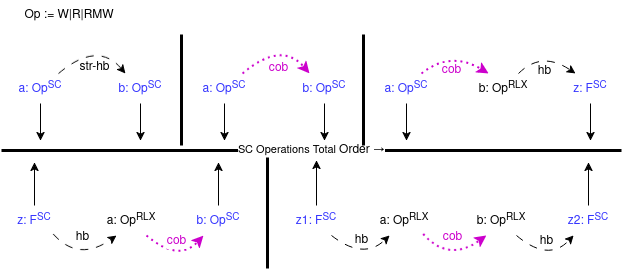

The diagram above was exported from draw.io. Its source (the exported page's mxGraphModel, read from the mxfile embedded in the PNG):
<mxGraphModel dx="728" dy="429" grid="1" gridSize="10" guides="1" tooltips="1" connect="1" arrows="1" fold="1" page="1" pageScale="1" pageWidth="850" pageHeight="1100" math="0" shadow="0">
  <root>
    <mxCell id="0" />
    <mxCell id="1" parent="0" />
    <mxCell id="Wa7gghkHLpVtdwQKRYeb-1" value="a: Op&lt;sup&gt;SC&lt;/sup&gt;" style="text;html=1;align=center;verticalAlign=middle;whiteSpace=wrap;rounded=0;fontColor=#3333FF;" parent="1" vertex="1">
      <mxGeometry x="159" y="203" width="60" height="30" as="geometry" />
    </mxCell>
    <mxCell id="n7VdmoeJEoRbjWd6h2k1-1" value="b: Op&lt;sup&gt;SC&lt;/sup&gt;" style="text;html=1;align=center;verticalAlign=middle;whiteSpace=wrap;rounded=0;fontColor=#3333FF;" parent="1" vertex="1">
      <mxGeometry x="259" y="203" width="60" height="30" as="geometry" />
    </mxCell>
    <mxCell id="n7VdmoeJEoRbjWd6h2k1-6" value="" style="endArrow=classic;html=1;rounded=0;exitX=0.5;exitY=1;exitDx=0;exitDy=0;" parent="1" edge="1" source="n7VdmoeJEoRbjWd6h2k1-1">
      <mxGeometry width="50" height="50" relative="1" as="geometry">
        <mxPoint x="289" y="163" as="sourcePoint" />
        <mxPoint x="289" y="270" as="targetPoint" />
      </mxGeometry>
    </mxCell>
    <mxCell id="n7VdmoeJEoRbjWd6h2k1-21" value="" style="endArrow=none;html=1;rounded=0;strokeWidth=3;" parent="1" edge="1">
      <mxGeometry width="50" height="50" relative="1" as="geometry">
        <mxPoint x="770" y="280" as="sourcePoint" />
        <mxPoint x="150" y="280" as="targetPoint" />
      </mxGeometry>
    </mxCell>
    <mxCell id="YnPlfe0HrKjQZNfbs053-2" value="SC Operations Total &lt;font style=&quot;font-size: 12px;&quot;&gt;Order →&lt;/font&gt;" style="edgeLabel;html=1;align=center;verticalAlign=middle;resizable=0;points=[];" vertex="1" connectable="0" parent="n7VdmoeJEoRbjWd6h2k1-21">
      <mxGeometry relative="1" as="geometry">
        <mxPoint as="offset" />
      </mxGeometry>
    </mxCell>
    <mxCell id="n7VdmoeJEoRbjWd6h2k1-23" value="" style="curved=1;endArrow=classic;html=1;rounded=0;exitX=0.8;exitY=0;exitDx=0;exitDy=0;entryX=0.25;entryY=0;entryDx=0;entryDy=0;strokeColor=#000000;dashed=1;dashPattern=8 8;labelPosition=center;verticalLabelPosition=top;align=center;verticalAlign=bottom;exitPerimeter=0;" parent="1" source="Wa7gghkHLpVtdwQKRYeb-1" target="n7VdmoeJEoRbjWd6h2k1-1" edge="1">
      <mxGeometry width="50" height="50" relative="1" as="geometry">
        <mxPoint x="204" y="183" as="sourcePoint" />
        <mxPoint x="439" y="283" as="targetPoint" />
        <Array as="points">
          <mxPoint x="246" y="170" />
        </Array>
      </mxGeometry>
    </mxCell>
    <mxCell id="n7VdmoeJEoRbjWd6h2k1-24" value="str-hb" style="edgeLabel;html=1;align=center;verticalAlign=middle;resizable=0;points=[];fontColor=light-dark(#000000, #00a200);fontSize=12;" parent="n7VdmoeJEoRbjWd6h2k1-23" vertex="1" connectable="0">
      <mxGeometry x="0.1941" y="-15" relative="1" as="geometry">
        <mxPoint x="4" y="13" as="offset" />
      </mxGeometry>
    </mxCell>
    <mxCell id="YnPlfe0HrKjQZNfbs053-3" value="Op := W|R|RMW" style="text;html=1;align=center;verticalAlign=middle;whiteSpace=wrap;rounded=0;" vertex="1" parent="1">
      <mxGeometry x="153" y="130" width="130" height="30" as="geometry" />
    </mxCell>
    <mxCell id="YnPlfe0HrKjQZNfbs053-4" value="" style="endArrow=classic;html=1;rounded=0;exitX=0.5;exitY=1;exitDx=0;exitDy=0;" edge="1" parent="1" source="Wa7gghkHLpVtdwQKRYeb-1">
      <mxGeometry width="50" height="50" relative="1" as="geometry">
        <mxPoint x="199" y="231" as="sourcePoint" />
        <mxPoint x="189" y="270" as="targetPoint" />
      </mxGeometry>
    </mxCell>
    <mxCell id="YnPlfe0HrKjQZNfbs053-13" value="a: Op&lt;sup&gt;SC&lt;/sup&gt;" style="text;html=1;align=center;verticalAlign=middle;whiteSpace=wrap;rounded=0;fontColor=#3333FF;" vertex="1" parent="1">
      <mxGeometry x="343" y="203" width="60" height="30" as="geometry" />
    </mxCell>
    <mxCell id="YnPlfe0HrKjQZNfbs053-14" value="b: Op&lt;sup&gt;SC&lt;/sup&gt;" style="text;html=1;align=center;verticalAlign=middle;whiteSpace=wrap;rounded=0;fontColor=#3333FF;" vertex="1" parent="1">
      <mxGeometry x="443" y="203" width="60" height="30" as="geometry" />
    </mxCell>
    <mxCell id="YnPlfe0HrKjQZNfbs053-15" value="" style="endArrow=classic;html=1;rounded=0;exitX=0.5;exitY=1;exitDx=0;exitDy=0;" edge="1" parent="1" source="YnPlfe0HrKjQZNfbs053-14">
      <mxGeometry width="50" height="50" relative="1" as="geometry">
        <mxPoint x="473" y="163" as="sourcePoint" />
        <mxPoint x="473" y="270" as="targetPoint" />
      </mxGeometry>
    </mxCell>
    <mxCell id="YnPlfe0HrKjQZNfbs053-16" value="" style="curved=1;endArrow=classic;html=1;rounded=0;exitX=0.8;exitY=0;exitDx=0;exitDy=0;entryX=0.25;entryY=0;entryDx=0;entryDy=0;strokeColor=#CC00CC;dashed=1;dashPattern=1 2;labelPosition=center;verticalLabelPosition=top;align=center;verticalAlign=bottom;exitPerimeter=0;strokeWidth=2;" edge="1" parent="1" source="YnPlfe0HrKjQZNfbs053-13" target="YnPlfe0HrKjQZNfbs053-14">
      <mxGeometry width="50" height="50" relative="1" as="geometry">
        <mxPoint x="388" y="183" as="sourcePoint" />
        <mxPoint x="623" y="283" as="targetPoint" />
        <Array as="points">
          <mxPoint x="430" y="170" />
        </Array>
      </mxGeometry>
    </mxCell>
    <mxCell id="YnPlfe0HrKjQZNfbs053-17" value="cob" style="edgeLabel;html=1;align=center;verticalAlign=middle;resizable=0;points=[];fontColor=light-dark(#CC00CC,#00A200);fontSize=12;" vertex="1" connectable="0" parent="YnPlfe0HrKjQZNfbs053-16">
      <mxGeometry x="0.1941" y="-15" relative="1" as="geometry">
        <mxPoint x="4" y="14" as="offset" />
      </mxGeometry>
    </mxCell>
    <mxCell id="YnPlfe0HrKjQZNfbs053-18" value="" style="endArrow=classic;html=1;rounded=0;exitX=0.5;exitY=1;exitDx=0;exitDy=0;" edge="1" parent="1" source="YnPlfe0HrKjQZNfbs053-13">
      <mxGeometry width="50" height="50" relative="1" as="geometry">
        <mxPoint x="383" y="231" as="sourcePoint" />
        <mxPoint x="373" y="270" as="targetPoint" />
      </mxGeometry>
    </mxCell>
    <mxCell id="YnPlfe0HrKjQZNfbs053-19" value="z: F&lt;sup&gt;SC&lt;/sup&gt;" style="text;html=1;align=center;verticalAlign=middle;whiteSpace=wrap;rounded=0;fontColor=#3333FF;" vertex="1" parent="1">
      <mxGeometry x="153" y="335" width="60" height="30" as="geometry" />
    </mxCell>
    <mxCell id="YnPlfe0HrKjQZNfbs053-20" value="a: Op&lt;sup&gt;RLX&lt;/sup&gt;" style="text;html=1;align=center;verticalAlign=middle;whiteSpace=wrap;rounded=0;" vertex="1" parent="1">
      <mxGeometry x="250" y="335" width="60" height="30" as="geometry" />
    </mxCell>
    <mxCell id="YnPlfe0HrKjQZNfbs053-22" value="" style="curved=1;endArrow=classic;html=1;rounded=0;exitX=0.811;exitY=0.948;exitDx=0;exitDy=0;entryX=0.25;entryY=1;entryDx=0;entryDy=0;strokeColor=#000000;dashed=1;dashPattern=8 8;labelPosition=center;verticalLabelPosition=top;align=center;verticalAlign=bottom;exitPerimeter=0;" edge="1" parent="1" source="YnPlfe0HrKjQZNfbs053-19" target="YnPlfe0HrKjQZNfbs053-20">
      <mxGeometry width="50" height="50" relative="1" as="geometry">
        <mxPoint x="165" y="315" as="sourcePoint" />
        <mxPoint x="400" y="415" as="targetPoint" />
        <Array as="points">
          <mxPoint x="227" y="392" />
        </Array>
      </mxGeometry>
    </mxCell>
    <mxCell id="YnPlfe0HrKjQZNfbs053-23" value="hb" style="edgeLabel;html=1;align=center;verticalAlign=middle;resizable=0;points=[];fontColor=light-dark(#000000, #00a200);fontSize=12;" vertex="1" connectable="0" parent="YnPlfe0HrKjQZNfbs053-22">
      <mxGeometry x="0.1941" y="-15" relative="1" as="geometry">
        <mxPoint x="-15" y="-30" as="offset" />
      </mxGeometry>
    </mxCell>
    <mxCell id="YnPlfe0HrKjQZNfbs053-24" value="" style="endArrow=classic;html=1;rounded=0;exitX=0.5;exitY=0;exitDx=0;exitDy=0;" edge="1" parent="1" source="YnPlfe0HrKjQZNfbs053-19">
      <mxGeometry width="50" height="50" relative="1" as="geometry">
        <mxPoint x="193" y="363" as="sourcePoint" />
        <mxPoint x="183" y="292" as="targetPoint" />
      </mxGeometry>
    </mxCell>
    <mxCell id="YnPlfe0HrKjQZNfbs053-25" value="b: Op&lt;sup&gt;SC&lt;/sup&gt;" style="text;html=1;align=center;verticalAlign=middle;whiteSpace=wrap;rounded=0;fontColor=#3333FF;" vertex="1" parent="1">
      <mxGeometry x="337" y="335" width="60" height="30" as="geometry" />
    </mxCell>
    <mxCell id="YnPlfe0HrKjQZNfbs053-26" value="" style="endArrow=classic;html=1;rounded=0;exitX=0.5;exitY=0;exitDx=0;exitDy=0;" edge="1" parent="1" source="YnPlfe0HrKjQZNfbs053-25">
      <mxGeometry width="50" height="50" relative="1" as="geometry">
        <mxPoint x="367" y="295" as="sourcePoint" />
        <mxPoint x="367" y="292" as="targetPoint" />
      </mxGeometry>
    </mxCell>
    <mxCell id="YnPlfe0HrKjQZNfbs053-27" value="" style="curved=1;endArrow=classic;html=1;rounded=0;exitX=0.75;exitY=1;exitDx=0;exitDy=0;entryX=0.25;entryY=1;entryDx=0;entryDy=0;strokeColor=#CC00CC;dashed=1;dashPattern=1 2;labelPosition=center;verticalLabelPosition=top;align=center;verticalAlign=bottom;strokeWidth=2;" edge="1" parent="1" source="YnPlfe0HrKjQZNfbs053-20" target="YnPlfe0HrKjQZNfbs053-25">
      <mxGeometry width="50" height="50" relative="1" as="geometry">
        <mxPoint x="310" y="334" as="sourcePoint" />
        <mxPoint x="385" y="334" as="targetPoint" />
        <Array as="points">
          <mxPoint x="327" y="392" />
        </Array>
      </mxGeometry>
    </mxCell>
    <mxCell id="YnPlfe0HrKjQZNfbs053-28" value="cob" style="edgeLabel;html=1;align=center;verticalAlign=middle;resizable=0;points=[];fontColor=light-dark(#CC00CC,#00A200);fontSize=12;" vertex="1" connectable="0" parent="YnPlfe0HrKjQZNfbs053-27">
      <mxGeometry x="0.1941" y="-15" relative="1" as="geometry">
        <mxPoint x="-17" y="-28" as="offset" />
      </mxGeometry>
    </mxCell>
    <mxCell id="YnPlfe0HrKjQZNfbs053-31" value="" style="endArrow=none;html=1;rounded=0;strokeWidth=3;" edge="1" parent="1">
      <mxGeometry width="50" height="50" relative="1" as="geometry">
        <mxPoint x="330" y="275" as="sourcePoint" />
        <mxPoint x="330" y="164" as="targetPoint" />
      </mxGeometry>
    </mxCell>
    <mxCell id="YnPlfe0HrKjQZNfbs053-32" value="" style="endArrow=none;html=1;rounded=0;strokeWidth=3;" edge="1" parent="1">
      <mxGeometry width="50" height="50" relative="1" as="geometry">
        <mxPoint x="512" y="275" as="sourcePoint" />
        <mxPoint x="512" y="164" as="targetPoint" />
      </mxGeometry>
    </mxCell>
    <mxCell id="YnPlfe0HrKjQZNfbs053-33" value="a: Op&lt;sup&gt;RLX&lt;/sup&gt;" style="text;html=1;align=center;verticalAlign=middle;whiteSpace=wrap;rounded=0;" vertex="1" parent="1">
      <mxGeometry x="523" y="335" width="60" height="30" as="geometry" />
    </mxCell>
    <mxCell id="YnPlfe0HrKjQZNfbs053-34" value="b: Op&lt;sup&gt;RLX&lt;/sup&gt;" style="text;html=1;align=center;verticalAlign=middle;whiteSpace=wrap;rounded=0;" vertex="1" parent="1">
      <mxGeometry x="620" y="335" width="60" height="30" as="geometry" />
    </mxCell>
    <mxCell id="YnPlfe0HrKjQZNfbs053-35" value="" style="curved=1;endArrow=classic;html=1;rounded=0;exitX=0.811;exitY=0.948;exitDx=0;exitDy=0;entryX=0.25;entryY=1;entryDx=0;entryDy=0;strokeColor=#CC00CC;dashed=1;dashPattern=1 2;labelPosition=center;verticalLabelPosition=top;align=center;verticalAlign=bottom;exitPerimeter=0;strokeWidth=2;" edge="1" parent="1" source="YnPlfe0HrKjQZNfbs053-33" target="YnPlfe0HrKjQZNfbs053-34">
      <mxGeometry width="50" height="50" relative="1" as="geometry">
        <mxPoint x="535" y="315" as="sourcePoint" />
        <mxPoint x="770" y="415" as="targetPoint" />
        <Array as="points">
          <mxPoint x="597" y="392" />
        </Array>
      </mxGeometry>
    </mxCell>
    <mxCell id="YnPlfe0HrKjQZNfbs053-36" value="cob" style="edgeLabel;html=1;align=center;verticalAlign=middle;resizable=0;points=[];fontColor=light-dark(#CC00CC,#00A200);fontSize=12;" vertex="1" connectable="0" parent="YnPlfe0HrKjQZNfbs053-35">
      <mxGeometry x="0.1941" y="-15" relative="1" as="geometry">
        <mxPoint x="-15" y="-30" as="offset" />
      </mxGeometry>
    </mxCell>
    <mxCell id="YnPlfe0HrKjQZNfbs053-37" value="" style="endArrow=classic;html=1;rounded=0;exitX=0.5;exitY=0;exitDx=0;exitDy=0;" edge="1" parent="1" source="YnPlfe0HrKjQZNfbs053-52">
      <mxGeometry width="50" height="50" relative="1" as="geometry">
        <mxPoint x="463" y="320" as="sourcePoint" />
        <mxPoint x="465" y="290" as="targetPoint" />
      </mxGeometry>
    </mxCell>
    <mxCell id="YnPlfe0HrKjQZNfbs053-38" value="z2: F&lt;sup&gt;SC&lt;/sup&gt;" style="text;html=1;align=center;verticalAlign=middle;whiteSpace=wrap;rounded=0;fontColor=#3333FF;" vertex="1" parent="1">
      <mxGeometry x="707" y="335" width="60" height="30" as="geometry" />
    </mxCell>
    <mxCell id="YnPlfe0HrKjQZNfbs053-39" value="" style="endArrow=classic;html=1;rounded=0;exitX=0.5;exitY=0;exitDx=0;exitDy=0;" edge="1" parent="1" source="YnPlfe0HrKjQZNfbs053-38">
      <mxGeometry width="50" height="50" relative="1" as="geometry">
        <mxPoint x="737" y="295" as="sourcePoint" />
        <mxPoint x="737" y="292" as="targetPoint" />
      </mxGeometry>
    </mxCell>
    <mxCell id="YnPlfe0HrKjQZNfbs053-40" value="" style="curved=1;endArrow=classic;html=1;rounded=0;exitX=0.75;exitY=1;exitDx=0;exitDy=0;entryX=0.25;entryY=1;entryDx=0;entryDy=0;strokeColor=#000000;dashed=1;dashPattern=8 8;labelPosition=center;verticalLabelPosition=top;align=center;verticalAlign=bottom;" edge="1" parent="1" source="YnPlfe0HrKjQZNfbs053-34" target="YnPlfe0HrKjQZNfbs053-38">
      <mxGeometry width="50" height="50" relative="1" as="geometry">
        <mxPoint x="680" y="334" as="sourcePoint" />
        <mxPoint x="755" y="334" as="targetPoint" />
        <Array as="points">
          <mxPoint x="697" y="392" />
        </Array>
      </mxGeometry>
    </mxCell>
    <mxCell id="YnPlfe0HrKjQZNfbs053-41" value="hb" style="edgeLabel;html=1;align=center;verticalAlign=middle;resizable=0;points=[];fontColor=light-dark(#000000, #00a200);fontSize=12;" vertex="1" connectable="0" parent="YnPlfe0HrKjQZNfbs053-40">
      <mxGeometry x="0.1941" y="-15" relative="1" as="geometry">
        <mxPoint x="-17" y="-28" as="offset" />
      </mxGeometry>
    </mxCell>
    <mxCell id="YnPlfe0HrKjQZNfbs053-42" value="" style="endArrow=none;html=1;rounded=0;strokeWidth=3;" edge="1" parent="1">
      <mxGeometry width="50" height="50" relative="1" as="geometry">
        <mxPoint x="416" y="398" as="sourcePoint" />
        <mxPoint x="416" y="287" as="targetPoint" />
      </mxGeometry>
    </mxCell>
    <mxCell id="YnPlfe0HrKjQZNfbs053-43" value="a: Op&lt;sup&gt;SC&lt;/sup&gt;" style="text;html=1;align=center;verticalAlign=middle;whiteSpace=wrap;rounded=0;fontColor=#3333FF;" vertex="1" parent="1">
      <mxGeometry x="525" y="203" width="60" height="30" as="geometry" />
    </mxCell>
    <mxCell id="YnPlfe0HrKjQZNfbs053-44" value="b: Op&lt;sup&gt;RLX&lt;/sup&gt;" style="text;html=1;align=center;verticalAlign=middle;whiteSpace=wrap;rounded=0;" vertex="1" parent="1">
      <mxGeometry x="622" y="203" width="60" height="30" as="geometry" />
    </mxCell>
    <mxCell id="YnPlfe0HrKjQZNfbs053-45" value="" style="curved=1;endArrow=classic;html=1;rounded=0;exitX=0.75;exitY=0;exitDx=0;exitDy=0;entryX=0.25;entryY=0;entryDx=0;entryDy=0;strokeColor=#CC00CC;dashed=1;dashPattern=1 2;labelPosition=center;verticalLabelPosition=top;align=center;verticalAlign=bottom;strokeWidth=2;" edge="1" parent="1" source="YnPlfe0HrKjQZNfbs053-43" target="YnPlfe0HrKjQZNfbs053-44">
      <mxGeometry width="50" height="50" relative="1" as="geometry">
        <mxPoint x="537" y="183" as="sourcePoint" />
        <mxPoint x="772" y="283" as="targetPoint" />
        <Array as="points">
          <mxPoint x="599" y="180" />
        </Array>
      </mxGeometry>
    </mxCell>
    <mxCell id="YnPlfe0HrKjQZNfbs053-46" value="cob" style="edgeLabel;html=1;align=center;verticalAlign=middle;resizable=0;points=[];fontColor=light-dark(#CC00CC,#00A200);fontSize=12;" vertex="1" connectable="0" parent="YnPlfe0HrKjQZNfbs053-45">
      <mxGeometry x="0.1941" y="-15" relative="1" as="geometry">
        <mxPoint x="-1" y="1" as="offset" />
      </mxGeometry>
    </mxCell>
    <mxCell id="YnPlfe0HrKjQZNfbs053-47" value="" style="endArrow=classic;html=1;rounded=0;exitX=0.5;exitY=1;exitDx=0;exitDy=0;" edge="1" parent="1" source="YnPlfe0HrKjQZNfbs053-43">
      <mxGeometry width="50" height="50" relative="1" as="geometry">
        <mxPoint x="565" y="231" as="sourcePoint" />
        <mxPoint x="555" y="270" as="targetPoint" />
      </mxGeometry>
    </mxCell>
    <mxCell id="YnPlfe0HrKjQZNfbs053-48" value="z: F&lt;sup&gt;SC&lt;/sup&gt;" style="text;html=1;align=center;verticalAlign=middle;whiteSpace=wrap;rounded=0;fontColor=#3333FF;" vertex="1" parent="1">
      <mxGeometry x="709" y="203" width="60" height="30" as="geometry" />
    </mxCell>
    <mxCell id="YnPlfe0HrKjQZNfbs053-49" value="" style="endArrow=classic;html=1;rounded=0;exitX=0.5;exitY=1;exitDx=0;exitDy=0;" edge="1" parent="1" source="YnPlfe0HrKjQZNfbs053-48">
      <mxGeometry width="50" height="50" relative="1" as="geometry">
        <mxPoint x="739" y="163" as="sourcePoint" />
        <mxPoint x="739" y="270" as="targetPoint" />
      </mxGeometry>
    </mxCell>
    <mxCell id="YnPlfe0HrKjQZNfbs053-50" value="" style="curved=1;endArrow=classic;html=1;rounded=0;exitX=0.75;exitY=0;exitDx=0;exitDy=0;entryX=0.25;entryY=0;entryDx=0;entryDy=0;strokeColor=#000000;dashed=1;dashPattern=8 8;labelPosition=center;verticalLabelPosition=top;align=center;verticalAlign=bottom;" edge="1" parent="1" source="YnPlfe0HrKjQZNfbs053-44" target="YnPlfe0HrKjQZNfbs053-48">
      <mxGeometry width="50" height="50" relative="1" as="geometry">
        <mxPoint x="682" y="202" as="sourcePoint" />
        <mxPoint x="757" y="202" as="targetPoint" />
        <Array as="points">
          <mxPoint x="690" y="180" />
        </Array>
      </mxGeometry>
    </mxCell>
    <mxCell id="YnPlfe0HrKjQZNfbs053-51" value="hb" style="edgeLabel;html=1;align=center;verticalAlign=middle;resizable=0;points=[];fontColor=light-dark(#000000, #00a200);fontSize=12;" vertex="1" connectable="0" parent="YnPlfe0HrKjQZNfbs053-50">
      <mxGeometry x="0.1941" y="-15" relative="1" as="geometry">
        <mxPoint x="1" y="2" as="offset" />
      </mxGeometry>
    </mxCell>
    <mxCell id="YnPlfe0HrKjQZNfbs053-52" value="z1: F&lt;sup&gt;SC&lt;/sup&gt;" style="text;html=1;align=center;verticalAlign=middle;whiteSpace=wrap;rounded=0;fontColor=#3333FF;" vertex="1" parent="1">
      <mxGeometry x="435" y="335" width="60" height="30" as="geometry" />
    </mxCell>
    <mxCell id="YnPlfe0HrKjQZNfbs053-54" value="" style="curved=1;endArrow=classic;html=1;rounded=0;exitX=0.75;exitY=1;exitDx=0;exitDy=0;entryX=0.25;entryY=1;entryDx=0;entryDy=0;strokeColor=#000000;dashed=1;dashPattern=8 8;labelPosition=center;verticalLabelPosition=top;align=center;verticalAlign=bottom;" edge="1" parent="1" source="YnPlfe0HrKjQZNfbs053-52" target="YnPlfe0HrKjQZNfbs053-33">
      <mxGeometry width="50" height="50" relative="1" as="geometry">
        <mxPoint x="480" y="375" as="sourcePoint" />
        <mxPoint x="537" y="375" as="targetPoint" />
        <Array as="points">
          <mxPoint x="512" y="390" />
        </Array>
      </mxGeometry>
    </mxCell>
    <mxCell id="YnPlfe0HrKjQZNfbs053-55" value="hb" style="edgeLabel;html=1;align=center;verticalAlign=middle;resizable=0;points=[];fontColor=light-dark(#000000, #00a200);fontSize=12;" vertex="1" connectable="0" parent="YnPlfe0HrKjQZNfbs053-54">
      <mxGeometry x="0.1941" y="-15" relative="1" as="geometry">
        <mxPoint x="-17" y="-28" as="offset" />
      </mxGeometry>
    </mxCell>
  </root>
</mxGraphModel>